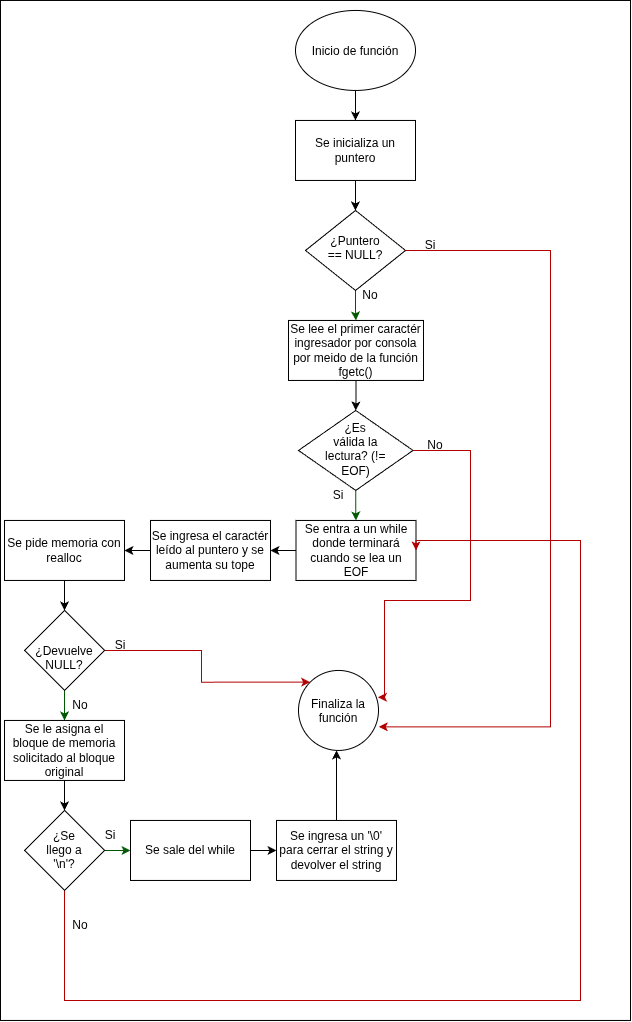

The diagram above was exported from draw.io. Its source (the exported page's mxGraphModel, read from the mxfile embedded in the PNG):
<mxGraphModel dx="896" dy="586" grid="1" gridSize="10" guides="1" tooltips="1" connect="1" arrows="1" fold="1" page="1" pageScale="1" pageWidth="850" pageHeight="1100" math="0" shadow="0">
  <root>
    <mxCell id="0" />
    <mxCell id="1" parent="0" />
    <mxCell id="2GCezR-3DkSakAkjZ_M8-46" parent="1" style="rounded=0;whiteSpace=wrap;html=1;" value="" vertex="1">
      <mxGeometry height="1020" width="630" x="70" y="20" as="geometry" />
    </mxCell>
    <mxCell id="2GCezR-3DkSakAkjZ_M8-3" edge="1" parent="1" source="2GCezR-3DkSakAkjZ_M8-1" style="edgeStyle=orthogonalEdgeStyle;rounded=0;orthogonalLoop=1;jettySize=auto;html=1;" target="2GCezR-3DkSakAkjZ_M8-2" value="">
      <mxGeometry relative="1" as="geometry" />
    </mxCell>
    <mxCell id="2GCezR-3DkSakAkjZ_M8-1" parent="1" style="ellipse;whiteSpace=wrap;html=1;shapeInside=1;" value="Inicio de función" vertex="1">
      <mxGeometry height="80" width="120" x="365" y="30" as="geometry" />
    </mxCell>
    <mxCell id="2GCezR-3DkSakAkjZ_M8-5" edge="1" parent="1" source="2GCezR-3DkSakAkjZ_M8-2" style="edgeStyle=orthogonalEdgeStyle;rounded=0;orthogonalLoop=1;jettySize=auto;html=1;" target="2GCezR-3DkSakAkjZ_M8-4" value="">
      <mxGeometry relative="1" as="geometry" />
    </mxCell>
    <mxCell id="2GCezR-3DkSakAkjZ_M8-2" parent="1" style="whiteSpace=wrap;html=1;" value="Se inicializa un puntero" vertex="1">
      <mxGeometry height="60" width="120" x="365" y="140" as="geometry" />
    </mxCell>
    <mxCell id="2GCezR-3DkSakAkjZ_M8-7" edge="1" parent="1" source="2GCezR-3DkSakAkjZ_M8-4" style="edgeStyle=orthogonalEdgeStyle;rounded=0;orthogonalLoop=1;jettySize=auto;html=1;fillColor=#008a00;strokeColor=#005700;" target="2GCezR-3DkSakAkjZ_M8-6" value="">
      <mxGeometry relative="1" as="geometry" />
    </mxCell>
    <mxCell id="2GCezR-3DkSakAkjZ_M8-4" parent="1" style="rhombus;whiteSpace=wrap;html=1;shapeInside=1;" value="¿Puntero == NULL?" vertex="1">
      <mxGeometry height="80" width="100" x="375" y="230" as="geometry" />
    </mxCell>
    <mxCell id="2GCezR-3DkSakAkjZ_M8-11" edge="1" parent="1" source="2GCezR-3DkSakAkjZ_M8-6" style="edgeStyle=orthogonalEdgeStyle;rounded=0;orthogonalLoop=1;jettySize=auto;html=1;" target="2GCezR-3DkSakAkjZ_M8-10" value="">
      <mxGeometry relative="1" as="geometry" />
    </mxCell>
    <mxCell id="2GCezR-3DkSakAkjZ_M8-6" parent="1" style="whiteSpace=wrap;html=1;" value="Se lee el primer caractér ingresador por consola por meido de la función fgetc()" vertex="1">
      <mxGeometry height="60" width="135" x="358" y="340" as="geometry" />
    </mxCell>
    <mxCell id="2GCezR-3DkSakAkjZ_M8-14" edge="1" parent="1" source="2GCezR-3DkSakAkjZ_M8-10" style="edgeStyle=orthogonalEdgeStyle;rounded=0;orthogonalLoop=1;jettySize=auto;html=1;fillColor=#008a00;strokeColor=#005700;" target="2GCezR-3DkSakAkjZ_M8-13" value="">
      <mxGeometry relative="1" as="geometry" />
    </mxCell>
    <mxCell id="2GCezR-3DkSakAkjZ_M8-10" parent="1" style="rhombus;whiteSpace=wrap;html=1;shapeInside=1;" value="¿Es válida la lectura? (!= EOF)" vertex="1">
      <mxGeometry height="80" width="114.5" x="368" y="430" as="geometry" />
    </mxCell>
    <mxCell id="2GCezR-3DkSakAkjZ_M8-16" edge="1" parent="1" source="2GCezR-3DkSakAkjZ_M8-13" style="edgeStyle=orthogonalEdgeStyle;rounded=0;orthogonalLoop=1;jettySize=auto;html=1;" target="2GCezR-3DkSakAkjZ_M8-15" value="">
      <mxGeometry relative="1" as="geometry" />
    </mxCell>
    <mxCell id="2GCezR-3DkSakAkjZ_M8-13" parent="1" style="whiteSpace=wrap;html=1;" value="Se entra a un while donde terminará cuando se lea un EOF" vertex="1">
      <mxGeometry height="60" width="120" x="365.5" y="540" as="geometry" />
    </mxCell>
    <mxCell id="2GCezR-3DkSakAkjZ_M8-18" edge="1" parent="1" source="2GCezR-3DkSakAkjZ_M8-15" style="edgeStyle=orthogonalEdgeStyle;rounded=0;orthogonalLoop=1;jettySize=auto;html=1;" target="2GCezR-3DkSakAkjZ_M8-17" value="">
      <mxGeometry relative="1" as="geometry" />
    </mxCell>
    <mxCell id="2GCezR-3DkSakAkjZ_M8-15" parent="1" style="whiteSpace=wrap;html=1;" value="Se ingresa el caractér leído al puntero y se aumenta su tope" vertex="1">
      <mxGeometry height="60" width="120" x="220" y="540" as="geometry" />
    </mxCell>
    <mxCell id="2GCezR-3DkSakAkjZ_M8-20" edge="1" parent="1" source="2GCezR-3DkSakAkjZ_M8-17" style="edgeStyle=orthogonalEdgeStyle;rounded=0;orthogonalLoop=1;jettySize=auto;html=1;" target="2GCezR-3DkSakAkjZ_M8-19" value="">
      <mxGeometry relative="1" as="geometry" />
    </mxCell>
    <mxCell id="2GCezR-3DkSakAkjZ_M8-17" parent="1" style="whiteSpace=wrap;html=1;" value="Se pide memoria con realloc" vertex="1">
      <mxGeometry height="60" width="120" x="74" y="540" as="geometry" />
    </mxCell>
    <mxCell id="2GCezR-3DkSakAkjZ_M8-22" edge="1" parent="1" source="2GCezR-3DkSakAkjZ_M8-19" style="edgeStyle=orthogonalEdgeStyle;rounded=0;orthogonalLoop=1;jettySize=auto;html=1;fillColor=#008a00;strokeColor=#005700;" target="2GCezR-3DkSakAkjZ_M8-21" value="">
      <mxGeometry relative="1" as="geometry" />
    </mxCell>
    <mxCell id="2GCezR-3DkSakAkjZ_M8-34" edge="1" parent="1" source="2GCezR-3DkSakAkjZ_M8-19" style="edgeStyle=orthogonalEdgeStyle;rounded=0;orthogonalLoop=1;jettySize=auto;html=1;entryX=0;entryY=0;entryDx=0;entryDy=0;fillColor=#e51400;strokeColor=#B20000;" target="2GCezR-3DkSakAkjZ_M8-32">
      <mxGeometry relative="1" as="geometry" />
    </mxCell>
    <mxCell id="2GCezR-3DkSakAkjZ_M8-19" parent="1" style="rhombus;whiteSpace=wrap;html=1;shapeInside=1;" value="¿Devuelve NULL?" vertex="1">
      <mxGeometry height="80" width="80" x="94" y="630" as="geometry" />
    </mxCell>
    <mxCell id="2GCezR-3DkSakAkjZ_M8-24" edge="1" parent="1" source="2GCezR-3DkSakAkjZ_M8-21" style="edgeStyle=orthogonalEdgeStyle;rounded=0;orthogonalLoop=1;jettySize=auto;html=1;" target="2GCezR-3DkSakAkjZ_M8-23" value="">
      <mxGeometry relative="1" as="geometry" />
    </mxCell>
    <mxCell id="2GCezR-3DkSakAkjZ_M8-21" parent="1" style="whiteSpace=wrap;html=1;" value="Se le asigna el bloque de memoria solicitado al bloque original" vertex="1">
      <mxGeometry height="60" width="120" x="74" y="740" as="geometry" />
    </mxCell>
    <mxCell id="2GCezR-3DkSakAkjZ_M8-27" edge="1" parent="1" source="2GCezR-3DkSakAkjZ_M8-23" style="edgeStyle=orthogonalEdgeStyle;rounded=0;orthogonalLoop=1;jettySize=auto;html=1;entryX=1;entryY=0.5;entryDx=0;entryDy=0;exitX=0.5;exitY=1;exitDx=0;exitDy=0;fillColor=#e51400;strokeColor=#B20000;" target="2GCezR-3DkSakAkjZ_M8-13">
      <mxGeometry relative="1" as="geometry">
        <Array as="points">
          <mxPoint x="134" y="1020" />
          <mxPoint x="650" y="1020" />
          <mxPoint x="650" y="560" />
          <mxPoint x="485.5" y="560" />
        </Array>
      </mxGeometry>
    </mxCell>
    <mxCell id="2GCezR-3DkSakAkjZ_M8-29" edge="1" parent="1" source="2GCezR-3DkSakAkjZ_M8-23" style="edgeStyle=orthogonalEdgeStyle;rounded=0;orthogonalLoop=1;jettySize=auto;html=1;fillColor=#008a00;strokeColor=#005700;" target="2GCezR-3DkSakAkjZ_M8-28" value="">
      <mxGeometry relative="1" as="geometry" />
    </mxCell>
    <mxCell id="2GCezR-3DkSakAkjZ_M8-23" parent="1" style="rhombus;whiteSpace=wrap;html=1;shapeInside=1;" value="¿Se llego a '\n'?" vertex="1">
      <mxGeometry height="80" width="80" x="94" y="830" as="geometry" />
    </mxCell>
    <mxCell id="2GCezR-3DkSakAkjZ_M8-31" edge="1" parent="1" source="2GCezR-3DkSakAkjZ_M8-28" style="edgeStyle=orthogonalEdgeStyle;rounded=0;orthogonalLoop=1;jettySize=auto;html=1;" target="2GCezR-3DkSakAkjZ_M8-30" value="">
      <mxGeometry relative="1" as="geometry" />
    </mxCell>
    <mxCell id="2GCezR-3DkSakAkjZ_M8-28" parent="1" style="whiteSpace=wrap;html=1;" value="Se sale del while" vertex="1">
      <mxGeometry height="60" width="120" x="200" y="840" as="geometry" />
    </mxCell>
    <mxCell id="2GCezR-3DkSakAkjZ_M8-33" edge="1" parent="1" source="2GCezR-3DkSakAkjZ_M8-30" style="edgeStyle=orthogonalEdgeStyle;rounded=0;orthogonalLoop=1;jettySize=auto;html=1;" target="2GCezR-3DkSakAkjZ_M8-32" value="">
      <mxGeometry relative="1" as="geometry">
        <Array as="points">
          <mxPoint x="406" y="780" />
          <mxPoint x="406" y="780" />
        </Array>
      </mxGeometry>
    </mxCell>
    <mxCell id="2GCezR-3DkSakAkjZ_M8-30" parent="1" style="whiteSpace=wrap;html=1;" value="Se ingresa un '\0' para cerrar el string y devolver el string" vertex="1">
      <mxGeometry height="60" width="120" x="346" y="840" as="geometry" />
    </mxCell>
    <mxCell id="2GCezR-3DkSakAkjZ_M8-32" parent="1" style="ellipse;whiteSpace=wrap;html=1;shapeInside=1;" value="Finaliza la función" vertex="1">
      <mxGeometry height="80" width="80" x="368" y="690" as="geometry" />
    </mxCell>
    <mxCell id="2GCezR-3DkSakAkjZ_M8-35" edge="1" parent="1" source="2GCezR-3DkSakAkjZ_M8-10" style="edgeStyle=orthogonalEdgeStyle;rounded=0;orthogonalLoop=1;jettySize=auto;html=1;entryX=0.994;entryY=0.335;entryDx=0;entryDy=0;entryPerimeter=0;fillColor=#e51400;strokeColor=#B20000;" target="2GCezR-3DkSakAkjZ_M8-32">
      <mxGeometry relative="1" as="geometry">
        <Array as="points">
          <mxPoint x="540" y="470" />
          <mxPoint x="540" y="620" />
          <mxPoint x="454" y="620" />
          <mxPoint x="454" y="716.79" />
        </Array>
      </mxGeometry>
    </mxCell>
    <mxCell id="2GCezR-3DkSakAkjZ_M8-36" edge="1" parent="1" source="2GCezR-3DkSakAkjZ_M8-4" style="edgeStyle=orthogonalEdgeStyle;rounded=0;orthogonalLoop=1;jettySize=auto;html=1;entryX=1.003;entryY=0.705;entryDx=0;entryDy=0;entryPerimeter=0;fillColor=#e51400;strokeColor=#B20000;" target="2GCezR-3DkSakAkjZ_M8-32">
      <mxGeometry relative="1" as="geometry">
        <Array as="points">
          <mxPoint x="620" y="270" />
          <mxPoint x="620" y="746.43" />
        </Array>
      </mxGeometry>
    </mxCell>
    <mxCell id="2GCezR-3DkSakAkjZ_M8-38" parent="1" style="text;html=1;whiteSpace=wrap;strokeColor=none;fillColor=none;align=center;verticalAlign=middle;rounded=0;" value="Si" vertex="1">
      <mxGeometry height="30" width="60" x="150" y="840" as="geometry" />
    </mxCell>
    <mxCell id="2GCezR-3DkSakAkjZ_M8-39" parent="1" style="text;html=1;whiteSpace=wrap;strokeColor=none;fillColor=none;align=center;verticalAlign=middle;rounded=0;" value="No" vertex="1">
      <mxGeometry height="30" width="60" x="120" y="930" as="geometry" />
    </mxCell>
    <mxCell id="2GCezR-3DkSakAkjZ_M8-40" parent="1" style="text;html=1;whiteSpace=wrap;strokeColor=none;fillColor=none;align=center;verticalAlign=middle;rounded=0;" value="Si" vertex="1">
      <mxGeometry height="30" width="60" x="160" y="650" as="geometry" />
    </mxCell>
    <mxCell id="2GCezR-3DkSakAkjZ_M8-41" parent="1" style="text;html=1;whiteSpace=wrap;strokeColor=none;fillColor=none;align=center;verticalAlign=middle;rounded=0;" value="No" vertex="1">
      <mxGeometry height="30" width="60" x="120" y="710" as="geometry" />
    </mxCell>
    <mxCell id="2GCezR-3DkSakAkjZ_M8-42" parent="1" style="text;html=1;whiteSpace=wrap;strokeColor=none;fillColor=none;align=center;verticalAlign=middle;rounded=0;" value="Si" vertex="1">
      <mxGeometry height="30" width="60" x="378" y="500" as="geometry" />
    </mxCell>
    <mxCell id="2GCezR-3DkSakAkjZ_M8-43" parent="1" style="text;html=1;whiteSpace=wrap;strokeColor=none;fillColor=none;align=center;verticalAlign=middle;rounded=0;" value="No" vertex="1">
      <mxGeometry height="30" width="60" x="475" y="450" as="geometry" />
    </mxCell>
    <mxCell id="2GCezR-3DkSakAkjZ_M8-44" parent="1" style="text;html=1;whiteSpace=wrap;strokeColor=none;fillColor=none;align=center;verticalAlign=middle;rounded=0;" value="No" vertex="1">
      <mxGeometry height="30" width="60" x="410" y="300" as="geometry" />
    </mxCell>
    <mxCell id="2GCezR-3DkSakAkjZ_M8-45" parent="1" style="text;html=1;whiteSpace=wrap;strokeColor=none;fillColor=none;align=center;verticalAlign=middle;rounded=0;" value="Si" vertex="1">
      <mxGeometry height="30" width="60" x="470" y="250" as="geometry" />
    </mxCell>
  </root>
</mxGraphModel>